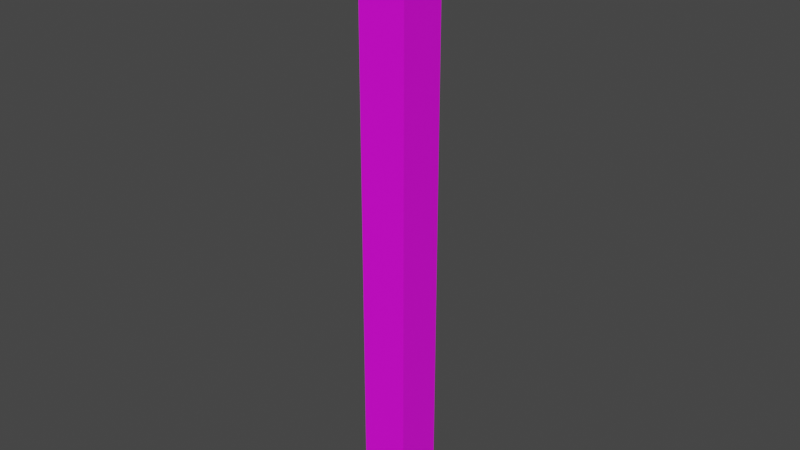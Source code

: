 # Source: TerraceSupport.blend  (saved by Blender 3.0.42; exported with 4.5.12 LTS)
import bpy
from mathutils import Matrix  # noqa: F401  (used for matrix-valued properties, if any)

bpy.ops.wm.read_factory_settings(use_empty=True)
scene = bpy.context.scene
scene.name = 'Scene'

# ---- collections
col_collection = bpy.data.collections.new('Collection'); scene.collection.children.link(col_collection)

# ---- images (referenced by path relative to the original .blend; pixels are not part of the script)
import os
ASSET_DIR = os.environ.get("B2B_ASSET_DIR", "")  # directory of the original .blend (textures are referenced by path, not embedded)
HERE = os.path.dirname(os.path.abspath(__file__))  # packed textures are extracted next to this script under _unpacked/

def load_image(name, relpath, width, height, colorspace="sRGB"):
    """Load a texture the original file referenced (path relative to the .blend, or extracted next to this script)."""
    p = next((c for c in (os.path.join(HERE, relpath), os.path.join(ASSET_DIR, relpath)) if relpath and os.path.exists(c)), "")
    if p:
        img = bpy.data.images.load(p, check_existing=True)
        img.name = name
    else:  # same state as the original file: an image datablock whose file is absent (Cycles renders it pink)
        img = bpy.data.images.new(name, width, height)
        img.source = "FILE"
        img.filepath = "//" + (relpath or name)
    img.colorspace_settings.name = colorspace
    return img
img_terracelongsupport_jpg = load_image('TerraceLongSupport.jpg', 'TerraceLongSupport.jpg', 1024, 1024, 'sRGB')

# ---- materials (node trees are filled in below, after node groups)
mat_m_terrace_support = bpy.data.materials.new('M_Terrace_Support')
mat_m_terrace_support.use_transparent_shadow = False

# ---- material node trees
mat_m_terrace_support.use_nodes = True; mat_m_terrace_support.node_tree.nodes.clear()
_N = mat_m_terrace_support.node_tree.nodes; _L = mat_m_terrace_support.node_tree.links
n0 = _N.new('ShaderNodeBsdfPrincipled'); n0.name = 'Principled BSDF'; n0.location = (10, 300)
n0.distribution = 'GGX'
n0.subsurface_method = 'RANDOM_WALK_SKIN'
n0.inputs[3].default_value = 1.45
n0.inputs[27].default_value = (0.0, 0.0, 0.0, 1.0)
n0.inputs[28].default_value = 1.0
n1 = _N.new('ShaderNodeOutputMaterial'); n1.name = 'Material Output'; n1.location = (300, 300)
n2 = _N.new('ShaderNodeTexImage'); n2.name = 'Image Texture'; n2.location = (-280, 280)
n2.image = img_terracelongsupport_jpg
_L.new(n0.outputs[0], n1.inputs[0])
_L.new(n2.outputs[0], n0.inputs[0])
n1.is_active_output = True

# ---- world
world_world = bpy.data.worlds.new('World'); scene.world = world_world
world_world.use_nodes = True; world_world.node_tree.nodes.clear()
_N = world_world.node_tree.nodes; _L = world_world.node_tree.links
n0 = _N.new('ShaderNodeOutputWorld'); n0.name = 'World Output'; n0.location = (300, 300)
n1 = _N.new('ShaderNodeBackground'); n1.name = 'Background'; n1.location = (10, 300)
n1.inputs[0].default_value = (0.05088, 0.05088, 0.05088, 1.0)
_L.new(n1.outputs[0], n0.inputs[0])
n0.is_active_output = True
world_world.color = (0.05088, 0.05088, 0.05088)
world_world.use_sun_shadow = False
world_world.sun_shadow_jitter_overblur = 0.0

# ---- meshes
me_terrace_suport_h = bpy.data.meshes.new('Terrace_Suport_H')
me_terrace_suport_h.from_pydata([(0.0, -0.1639, -1.192e-07), (0.0, -0.1639, 2.543), (0.0, 7.451e-09, -1.192e-07), (0.0, 7.451e-09, 2.543), (0.1455, -0.1639, -1.192e-07), (0.1455, -0.1639, 2.543), (0.1455, 7.451e-09, -1.192e-07), (0.1455, 7.451e-09, 2.543)], [], [(0, 1, 3, 2), (2, 3, 7, 6), (6, 7, 5, 4), (4, 5, 1, 0), (2, 6, 4, 0), (7, 3, 1, 5)])
_uv = me_terrace_suport_h.uv_layers.new(name='MapaUV')
_uv.uv.foreach_set('vector', [0.2128, 9.015e-09, 0.2128, 1.0, 0.1257, 1.0, 0.1257, 0.0, 0.3045, 8.001e-09, 0.3045, 1.0, 0.2185, 1.0, 0.2185, 0.0, 0.1227, 9.015e-09, 0.1227, 1.0, 0.03684, 1.0, 0.03684, 0.0, 0.396, 8.001e-09, 0.396, 1.0, 0.31, 1.0, 0.31, 0.0, 0.9186, 0.09152, 0.9186, 0.183, 0.8294, 0.183, 0.8294, 0.09152, 1.0, 0.0, 1.0, 0.09152, 0.9224, 0.09152, 0.9224, 0.0])
me_terrace_suport_h.materials.append(mat_m_terrace_support)
me_terrace_suport_h.use_remesh_fix_poles = True
me_terrace_suport_h.use_remesh_preserve_attributes = False
me_terrace_suport_h.update()

# ---- objects
ob_terrace_suport_h = bpy.data.objects.new('Terrace_Suport_H', me_terrace_suport_h)

# ---- transforms, parenting, visibility, modifiers, constraints
ob_terrace_suport_h.location = (7.451e-09, 0.0, 0.0)
ob_terrace_suport_h.scale = (1.375, 1.22, 1.003)

# ---- collection membership
col_collection.objects.link(ob_terrace_suport_h)

# ---- scene / render settings (as saved in the file)
scene.frame_start = 1; scene.frame_end = 250; scene.frame_set(1)
scene.render.engine = 'BLENDER_EEVEE_NEXT'
scene.cycles.sampling_pattern = 'TABULATED_SOBOL'
scene.cycles.use_light_tree = False
scene.view_settings.view_transform = 'Filmic'
bpy.context.view_layer.update()

# ---- added for rendering (the .blend has no active camera and no usable light): camera, sun
cam_auto = bpy.data.cameras.new('AutoCamera')
cam_auto.lens = 50.0
cam_auto.sensor_width = 36.0
cam_auto.clip_end = 1000.0
ob_auto_camera = bpy.data.objects.new('AutoCamera', cam_auto)
scene.collection.objects.link(ob_auto_camera)
ob_auto_camera.location = (2.47379, -2.94855, 3.17403)
ob_auto_camera.rotation_euler = (1.09748, -7.21219e-08, 0.694738)
scene.camera = ob_auto_camera
light_auto_sun = bpy.data.lights.new('AutoSun', 'SUN')
light_auto_sun.energy = 3.0
light_auto_sun.angle = 0.0523599
ob_auto_sun = bpy.data.objects.new('AutoSun', light_auto_sun)
scene.collection.objects.link(ob_auto_sun)
ob_auto_sun.rotation_euler = (0.872665, 0.174533, 0.523599)
bpy.context.view_layer.update()
